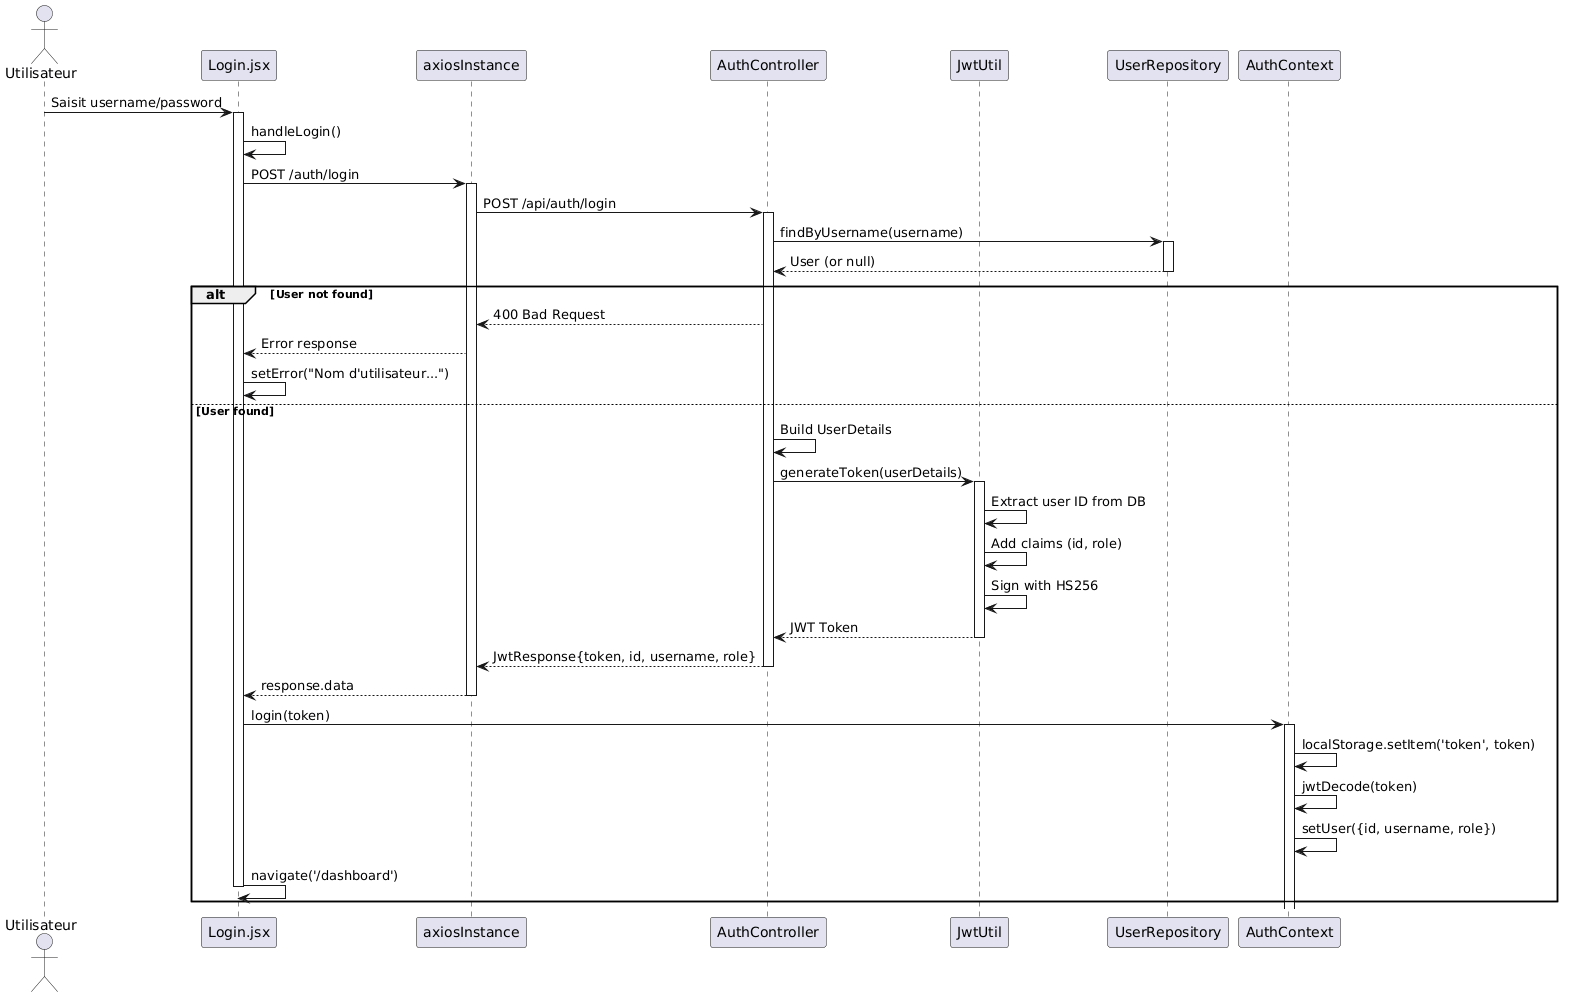

The diagram above was rendered by PlantUML. Its source (embedded in the PNG):
@startuml
actor "Utilisateur" as User
participant "Login.jsx" as Login
participant "axiosInstance" as Axios
participant "AuthController" as AuthCtrl
participant "JwtUtil" as Jwt
participant "UserRepository" as UserRepo
participant "AuthContext" as AuthCtx

User -> Login: Saisit username/password
activate Login

Login -> Login: handleLogin()
Login -> Axios: POST /auth/login
activate Axios

Axios -> AuthCtrl: POST /api/auth/login
activate AuthCtrl

AuthCtrl -> UserRepo: findByUsername(username)
activate UserRepo
UserRepo --> AuthCtrl: User (or null)
deactivate UserRepo

alt User not found
    AuthCtrl --> Axios: 400 Bad Request
    Axios --> Login: Error response
    Login -> Login: setError("Nom d'utilisateur...")
else User found
    AuthCtrl -> AuthCtrl: Build UserDetails
    AuthCtrl -> Jwt: generateToken(userDetails)
    activate Jwt
    Jwt -> Jwt: Extract user ID from DB
    Jwt -> Jwt: Add claims (id, role)
    Jwt -> Jwt: Sign with HS256
    Jwt --> AuthCtrl: JWT Token
    deactivate Jwt
    
    AuthCtrl --> Axios: JwtResponse{token, id, username, role}
    deactivate AuthCtrl
    
    Axios --> Login: response.data
    deactivate Axios
    
    Login -> AuthCtx: login(token)
    activate AuthCtx
    
    AuthCtx -> AuthCtx: localStorage.setItem('token', token)
    AuthCtx -> AuthCtx: jwtDecode(token)
    AuthCtx -> AuthCtx: setUser({id, username, role})
    
    Login -> Login: navigate('/dashboard')
    deactivate Login
end
@enduml